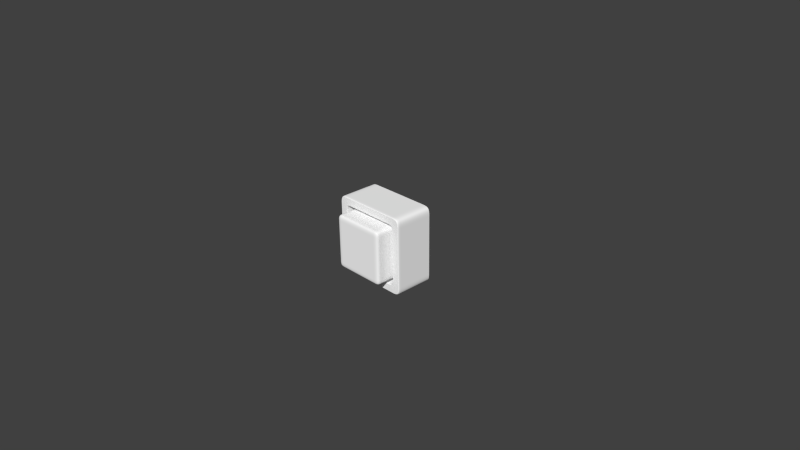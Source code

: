 # Source: checkbox_on.blend  (saved by Blender 2.72.0; exported with 4.5.12 LTS)
import bpy
from mathutils import Matrix  # noqa: F401  (used for matrix-valued properties, if any)

bpy.ops.wm.read_factory_settings(use_empty=True)
scene = bpy.context.scene
scene.name = 'Scene'

# ---- collections
col_collection_1 = bpy.data.collections.new('Collection 1'); scene.collection.children.link(col_collection_1)

# ---- materials (node trees are filled in below, after node groups)
mat_material = bpy.data.materials.new('Material')
mat_material.alpha_threshold = 0.0
mat_material.use_transparent_shadow = False
mat_material.diffuse_color = (1.0, 1.0, 1.0, 1.0)
mat_material.roughness = 0.5
mat_material.line_color = (0.0, 0.0, 0.0, 1.0)

# ---- material node trees

# ---- world
world_world = bpy.data.worlds.new('World'); scene.world = world_world
world_world.color = (0.05088, 0.05088, 0.05088)
world_world.use_sun_shadow = False
world_world.sun_shadow_jitter_overblur = 0.0
world_world.cycles.sampling_method = 'MANUAL'
world_world.cycles.sample_map_resolution = 256

# ---- cameras
cam_camera = bpy.data.cameras.new('Camera')
cam_camera.clip_end = 100.0
cam_camera.lens = 35.0
cam_camera.sensor_width = 32.0
cam_camera.sensor_height = 18.0
cam_camera.ortho_scale = 7.314
cam_camera.dof.focus_distance = 0.0
cam_camera.dof.aperture_fstop = 128.0

# ---- meshes
me_cube_003 = bpy.data.meshes.new('Cube.003')
me_cube_003.from_pydata([(0.0, -0.4949, 2.98e-08), (0.0, 0.005118, 2.98e-08), (1.0, 0.005118, 2.98e-08), (1.0, -0.4949, 2.98e-08), (0.0, -0.4949, 1.0), (0.0, 0.005118, 1.0), (1.0, 0.005118, 1.0), (1.0, -0.4949, 1.0), (0.1057, -0.4949, 0.1057), (0.8943, -0.4949, 0.1057), (0.1057, -0.4949, 0.8943), (0.8943, -0.4949, 0.8943), (0.1057, -0.1959, 0.1057), (0.8943, -0.1959, 0.1057), (0.1057, -0.1959, 0.8943), (0.8943, -0.1959, 0.8943), (0.1502, -0.1959, 0.1502), (0.8498, -0.1959, 0.1502), (0.1502, -0.1959, 0.8498), (0.8498, -0.1959, 0.8498), (0.1502, -0.6826, 0.1502), (0.8498, -0.6826, 0.1502), (0.1502, -0.6826, 0.8498), (0.8498, -0.6826, 0.8498)], [], [(4, 5, 1, 0), (6, 7, 3, 2), (0, 3, 9, 8), (0, 1, 2, 3), (7, 6, 5, 4), (8, 9, 13, 12), (7, 4, 10, 11), (3, 7, 11, 9), (4, 0, 8, 10), (12, 13, 17, 16), (11, 10, 14, 15), (9, 11, 15, 13), (10, 8, 12, 14), (16, 17, 21, 20), (15, 14, 18, 19), (13, 15, 19, 17), (14, 12, 16, 18), (23, 22, 20, 21), (19, 18, 22, 23), (17, 19, 23, 21), (18, 16, 20, 22)])
_uv = me_cube_003.uv_layers.new(name='UVMap')
_uv.uv.foreach_set('vector', [0.2779, 0.5279, 0.2779, 0.2639, 0.5559, 0.2639, 0.5559, 0.5279, 1.077e-07, 0.2639, 0.0, 7.08e-08, 0.2779, 0.0, 0.2779, 0.2639, 0.2779, 0.5279, 3.313e-08, 0.5279, 0.02937, 0.5, 0.2486, 0.5, 0.2779, 0.5279, 0.2779, 0.7918, 1.657e-08, 0.7918, 0.0, 0.5279, 0.5559, 3.933e-08, 0.8338, 0.0, 0.8338, 0.2639, 0.5559, 0.2639, 3.313e-08, 1.0, 0.0, 0.7918, 0.1662, 0.7918, 0.1662, 1.0, 0.0, 0.2639, 0.2779, 0.2639, 0.2486, 0.2918, 0.02937, 0.2918, 3.313e-08, 0.5279, 0.0, 0.2639, 0.02937, 0.2918, 0.02937, 0.5, 0.2779, 0.2639, 0.2779, 0.5279, 0.2486, 0.5, 0.2486, 0.2918, 0.9695, 0.729, 0.7503, 0.729, 0.7627, 0.7172, 0.9571, 0.7172, 0.4441, 0.7848, 0.4441, 0.9929, 0.2779, 0.9929, 0.2779, 0.7848, 0.5559, 0.9859, 0.5559, 0.7777, 0.7221, 0.7777, 0.7221, 0.9859, 1.0, 0.0, 1.0, 0.2082, 0.8338, 0.2082, 0.8338, 5.506e-08, 0.2779, 0.5279, 0.4724, 0.5279, 0.4724, 0.7848, 0.2779, 0.7848, 0.7503, 0.5208, 0.9695, 0.5208, 0.9571, 0.5326, 0.7627, 0.5326, 0.7503, 0.729, 0.7503, 0.5208, 0.7627, 0.5326, 0.7627, 0.7172, 0.9695, 0.5208, 0.9695, 0.729, 0.9571, 0.7172, 0.9571, 0.5326, 0.7503, 0.729, 0.9447, 0.729, 0.9447, 0.9136, 0.7503, 0.9136, 0.7503, 0.2639, 0.9447, 0.2639, 0.9447, 0.5208, 0.7503, 0.5208, 0.7503, 0.5208, 0.5559, 0.5208, 0.5559, 0.2639, 0.7503, 0.2639, 0.5559, 0.5208, 0.7503, 0.5208, 0.7503, 0.7777, 0.5559, 0.7777])
me_cube_003.materials.append(mat_material)
me_cube_003.use_remesh_preserve_volume = False
me_cube_003.use_remesh_preserve_attributes = False
me_cube_003.use_mirror_vertex_groups = False
me_cube_003.use_paint_bone_selection = False
me_cube_003.use_paint_mask = True
me_cube_003.update()

# ---- objects
ob_cube = bpy.data.objects.new('Cube', me_cube_003)
ob_camera = bpy.data.objects.new('Camera', cam_camera)

# ---- transforms, parenting, visibility, modifiers, constraints
ob_cube.location = (0.0, 0.0, 0.0)
ob_cube.lineart.crease_threshold = 0.0
_m = ob_cube.modifiers.new('Subsurf', 'SUBSURF')
_m.uv_smooth = 'PRESERVE_CORNERS'
_m.subdivision_type = 'SIMPLE'
_m.levels = 2
_m.render_levels = 3
_m.show_only_control_edges = False
_m = ob_cube.modifiers.new('Subsurf.001', 'SUBSURF')
_m.uv_smooth = 'PRESERVE_CORNERS'
_m.levels = 3
_m.render_levels = 3
_m.show_only_control_edges = False
_m.use_creases = False
_m = ob_cube.modifiers.new('Decimate', 'DECIMATE')
_m.decimate_type = 'DISSOLVE'
_m.angle_limit = 0.01745
ob_camera.location = (7.481, -6.508, 5.344)
ob_camera.rotation_euler = (1.109, 0.01082, 0.8149)
ob_camera.lock_rotations_4d = False
ob_camera.empty_display_type = 'ARROWS'
ob_camera.color = (0.0, 0.0, 0.0, 0.0)
ob_camera.display_type = 'WIRE'
ob_camera.lineart.crease_threshold = 0.0

# ---- collection membership
col_collection_1.objects.link(ob_cube)
col_collection_1.objects.link(ob_camera)

# ---- scene / render settings (as saved in the file)
scene.camera = ob_camera
scene.frame_start = 1; scene.frame_end = 250; scene.frame_set(1)
scene.render.engine = 'BLENDER_EEVEE_NEXT'
scene.render.resolution_percentage = 50
scene.render.dither_intensity = 0.0
scene.cycles.use_denoising = False
scene.cycles.samples = 10
scene.cycles.sampling_pattern = 'TABULATED_SOBOL'
scene.cycles.light_sampling_threshold = 0.0
scene.cycles.use_adaptive_sampling = False
scene.cycles.use_light_tree = False
scene.cycles.blur_glossy = 0.0
scene.cycles.pixel_filter_type = 'GAUSSIAN'
scene.cycles.sample_clamp_indirect = 0.0
scene.view_settings.view_transform = 'Standard'
bpy.context.view_layer.update()

# ---- added for rendering (the .blend has no usable light): sun
light_auto_sun = bpy.data.lights.new('AutoSun', 'SUN')
light_auto_sun.energy = 3.0
light_auto_sun.angle = 0.0523599
ob_auto_sun = bpy.data.objects.new('AutoSun', light_auto_sun)
scene.collection.objects.link(ob_auto_sun)
ob_auto_sun.rotation_euler = (0.872665, 0.174533, 0.523599)
bpy.context.view_layer.update()

